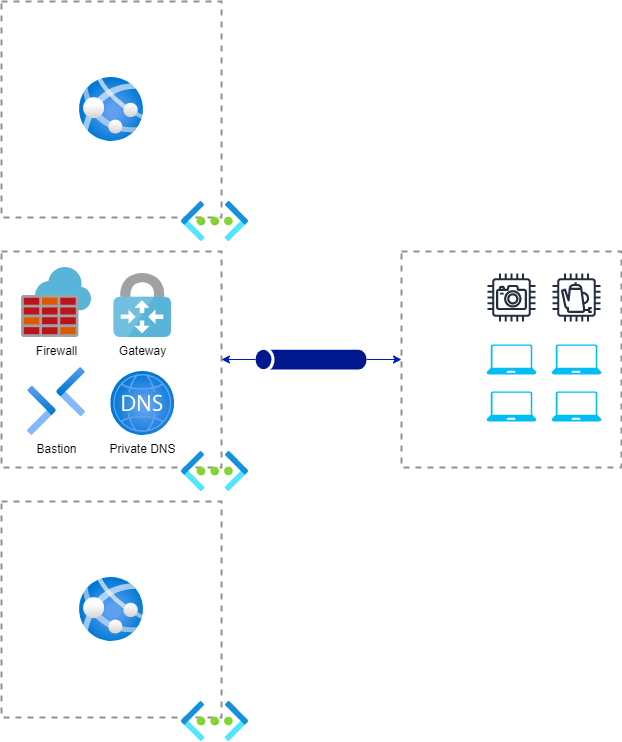

The diagram above was exported from draw.io. Its source (the exported page's mxGraphModel, read from the mxfile embedded in the PNG):
<mxGraphModel dx="1286" dy="-41" grid="1" gridSize="10" guides="1" tooltips="1" connect="1" arrows="1" fold="1" page="1" pageScale="1" pageWidth="827" pageHeight="1169" background="#FFFFFF" math="0" shadow="0">
  <root>
    <mxCell id="0" />
    <mxCell id="1" parent="0" />
    <mxCell id="37" value="" style="fontStyle=0;verticalAlign=top;align=center;spacingTop=-2;fillColor=none;rounded=0;whiteSpace=wrap;html=1;strokeColor=#919191;strokeWidth=2;dashed=1;container=1;collapsible=0;expand=0;recursiveResize=0;" parent="1" vertex="1">
      <mxGeometry x="1400" y="1440" width="220" height="216" as="geometry" />
    </mxCell>
    <mxCell id="14" value="Bastion" style="aspect=fixed;html=1;points=[];align=center;image;fontSize=12;image=img/lib/azure2/networking/Bastions.svg;labelBackgroundColor=none;fontColor=#000000;" parent="37" vertex="1">
      <mxGeometry x="26" y="116" width="57.99999999999999" height="68" as="geometry" />
    </mxCell>
    <mxCell id="12" value="Private DNS" style="aspect=fixed;html=1;points=[];align=center;image;fontSize=12;image=img/lib/azure2/networking/DNS_Zones.svg;labelBackgroundColor=none;fontColor=#000000;" parent="37" vertex="1">
      <mxGeometry x="109.2" y="120" width="64" height="64" as="geometry" />
    </mxCell>
    <mxCell id="36" value="Firewall" style="sketch=0;aspect=fixed;html=1;points=[];align=center;image;fontSize=12;image=img/lib/mscae/Azure_Firewall.svg;labelBackgroundColor=none;fontColor=#000000;" parent="37" vertex="1">
      <mxGeometry x="20" y="16" width="70" height="70" as="geometry" />
    </mxCell>
    <mxCell id="41" value="Gateway" style="sketch=0;aspect=fixed;html=1;points=[];align=center;image;fontSize=12;image=img/lib/mscae/VPN_Gateway.svg;labelBackgroundColor=none;fontColor=#000000;" parent="37" vertex="1">
      <mxGeometry x="112.4" y="22" width="57.6" height="64" as="geometry" />
    </mxCell>
    <mxCell id="64" style="edgeStyle=none;html=1;entryX=1;entryY=0.5;entryDx=0;entryDy=0;fontColor=none;fillColor=#0050ef;strokeColor=#001DBC;" parent="1" source="44" target="37" edge="1">
      <mxGeometry relative="1" as="geometry" />
    </mxCell>
    <mxCell id="65" style="edgeStyle=none;html=1;entryX=0;entryY=0.5;entryDx=0;entryDy=0;fontColor=none;spacing=2;fontSize=11;fillColor=#0050ef;strokeColor=#001DBC;" parent="1" source="44" target="61" edge="1">
      <mxGeometry relative="1" as="geometry" />
    </mxCell>
    <mxCell id="44" value="" style="sketch=0;aspect=fixed;pointerEvents=1;shadow=0;dashed=0;html=1;strokeColor=none;labelPosition=center;verticalLabelPosition=bottom;verticalAlign=top;align=center;fillColor=#00188D;shape=mxgraph.mscae.general.tunnel" parent="1" vertex="1">
      <mxGeometry x="1654" y="1538" width="111.12" height="20" as="geometry" />
    </mxCell>
    <mxCell id="38" value="VNET-EU" style="aspect=fixed;html=1;points=[];align=center;image;fontSize=12;image=img/lib/azure2/networking/Virtual_Networks.svg;fontColor=none;noLabel=1;labelBackgroundColor=none;" parent="1" vertex="1">
      <mxGeometry x="1580" y="1640" width="67" height="40" as="geometry" />
    </mxCell>
    <mxCell id="45" value="" style="fontStyle=0;verticalAlign=top;align=center;spacingTop=-2;fillColor=none;rounded=0;whiteSpace=wrap;html=1;strokeColor=#919191;strokeWidth=2;dashed=1;container=1;collapsible=0;expand=0;recursiveResize=0;" parent="1" vertex="1">
      <mxGeometry x="1400" y="1690" width="220" height="216" as="geometry" />
    </mxCell>
    <mxCell id="55" value="app-hr-eu" style="aspect=fixed;html=1;points=[];align=center;image;fontSize=12;image=img/lib/azure2/compute/App_Services.svg;fontColor=none;noLabel=1;labelBackgroundColor=none;" parent="45" vertex="1">
      <mxGeometry x="78" y="76" width="64" height="64" as="geometry" />
    </mxCell>
    <mxCell id="56" value="VNET-EU" style="aspect=fixed;html=1;points=[];align=center;image;fontSize=12;image=img/lib/azure2/networking/Virtual_Networks.svg;fontColor=none;noLabel=1;labelBackgroundColor=none;" parent="1" vertex="1">
      <mxGeometry x="1580" y="1890" width="67" height="40" as="geometry" />
    </mxCell>
    <mxCell id="57" value="" style="fontStyle=0;verticalAlign=top;align=center;spacingTop=-2;fillColor=none;rounded=0;whiteSpace=wrap;html=1;strokeColor=#919191;strokeWidth=2;dashed=1;container=1;collapsible=0;expand=0;recursiveResize=0;" parent="1" vertex="1">
      <mxGeometry x="1400" y="1190" width="220" height="216" as="geometry" />
    </mxCell>
    <mxCell id="58" value="app-hr-eu" style="aspect=fixed;html=1;points=[];align=center;image;fontSize=12;image=img/lib/azure2/compute/App_Services.svg;fontColor=none;noLabel=1;labelBackgroundColor=none;" parent="57" vertex="1">
      <mxGeometry x="78" y="76" width="64" height="64" as="geometry" />
    </mxCell>
    <mxCell id="59" value="VNET-EU" style="aspect=fixed;html=1;points=[];align=center;image;fontSize=12;image=img/lib/azure2/networking/Virtual_Networks.svg;fontColor=none;noLabel=1;labelBackgroundColor=none;" parent="1" vertex="1">
      <mxGeometry x="1580" y="1390" width="67" height="40" as="geometry" />
    </mxCell>
    <mxCell id="61" value="" style="fontStyle=0;verticalAlign=top;align=center;spacingTop=-2;fillColor=none;rounded=0;whiteSpace=wrap;html=1;strokeColor=#919191;strokeWidth=2;dashed=1;container=1;collapsible=0;expand=0;recursiveResize=0;" parent="1" vertex="1">
      <mxGeometry x="1800" y="1440" width="220" height="216" as="geometry" />
    </mxCell>
    <mxCell id="66" value="" style="verticalLabelPosition=bottom;html=1;verticalAlign=top;align=center;strokeColor=none;fillColor=#00BEF2;shape=mxgraph.azure.laptop;pointerEvents=1;labelBackgroundColor=none;fontSize=11;fontColor=none;" parent="61" vertex="1">
      <mxGeometry x="85" y="93" width="50" height="30" as="geometry" />
    </mxCell>
    <mxCell id="67" value="" style="verticalLabelPosition=bottom;html=1;verticalAlign=top;align=center;strokeColor=none;fillColor=#00BEF2;shape=mxgraph.azure.laptop;pointerEvents=1;labelBackgroundColor=none;fontSize=11;fontColor=none;" parent="61" vertex="1">
      <mxGeometry x="150" y="93" width="50" height="30" as="geometry" />
    </mxCell>
    <mxCell id="68" value="" style="verticalLabelPosition=bottom;html=1;verticalAlign=top;align=center;strokeColor=none;fillColor=#00BEF2;shape=mxgraph.azure.laptop;pointerEvents=1;labelBackgroundColor=none;fontSize=11;fontColor=none;" parent="61" vertex="1">
      <mxGeometry x="85" y="140" width="50" height="30" as="geometry" />
    </mxCell>
    <mxCell id="69" value="" style="verticalLabelPosition=bottom;html=1;verticalAlign=top;align=center;strokeColor=none;fillColor=#00BEF2;shape=mxgraph.azure.laptop;pointerEvents=1;labelBackgroundColor=none;fontSize=11;fontColor=none;" parent="61" vertex="1">
      <mxGeometry x="150" y="140" width="50" height="30" as="geometry" />
    </mxCell>
    <mxCell id="71" value="" style="sketch=0;outlineConnect=0;fontColor=#232F3E;gradientColor=none;strokeColor=#232F3E;fillColor=#ffffff;dashed=0;verticalLabelPosition=bottom;verticalAlign=top;align=center;html=1;fontSize=12;fontStyle=0;aspect=fixed;shape=mxgraph.aws4.resourceIcon;resIcon=mxgraph.aws4.coffee_pot;labelBackgroundColor=none;" parent="61" vertex="1">
      <mxGeometry x="145" y="16" width="60" height="60" as="geometry" />
    </mxCell>
    <mxCell id="72" value="" style="sketch=0;outlineConnect=0;fontColor=#232F3E;gradientColor=none;strokeColor=#232F3E;fillColor=#ffffff;dashed=0;verticalLabelPosition=bottom;verticalAlign=top;align=center;html=1;fontSize=12;fontStyle=0;aspect=fixed;shape=mxgraph.aws4.resourceIcon;resIcon=mxgraph.aws4.camera;labelBackgroundColor=none;" parent="61" vertex="1">
      <mxGeometry x="80" y="16" width="60" height="60" as="geometry" />
    </mxCell>
  </root>
</mxGraphModel>